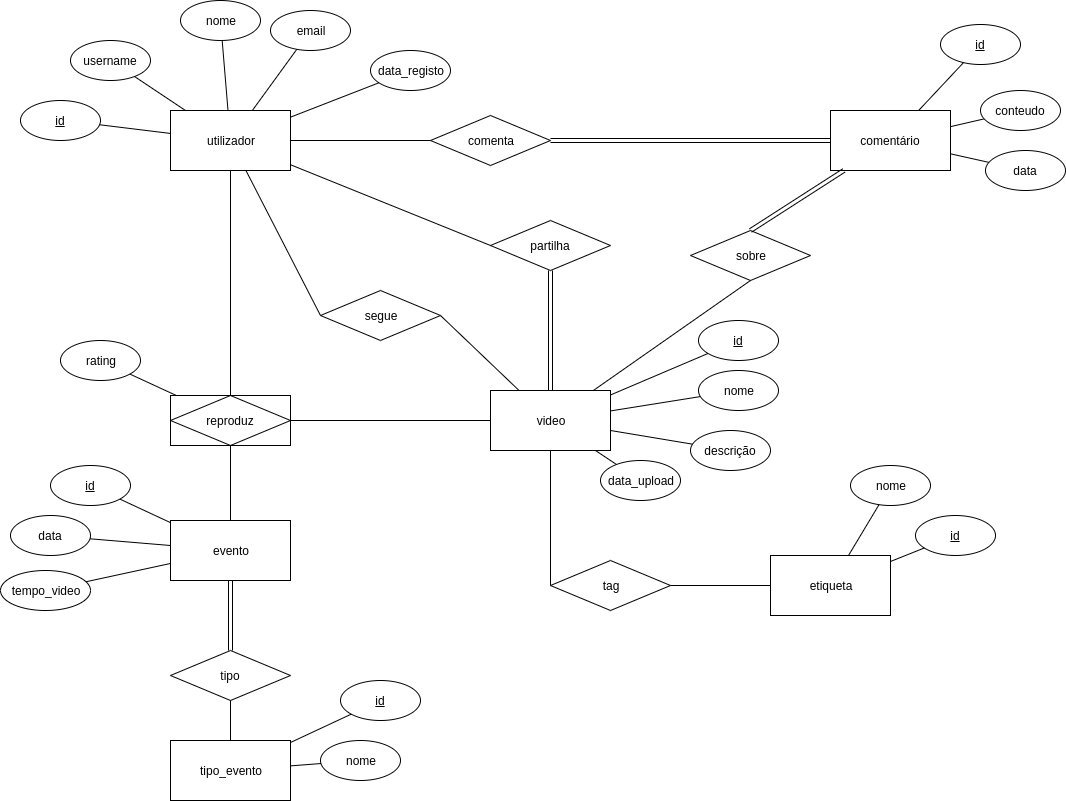

The diagram above was exported from draw.io. Its source (the exported page's mxGraphModel, read from the mxfile embedded in the PNG):
<mxGraphModel dx="1648" dy="795" grid="1" gridSize="10" guides="1" tooltips="1" connect="1" arrows="1" fold="1" page="1" pageScale="1" pageWidth="2336" pageHeight="1654" math="0" shadow="0">
  <root>
    <mxCell id="0" />
    <mxCell id="1" parent="0" />
    <mxCell id="VKdh38Z98uQMI6yX1Iq--6" style="edgeStyle=none;rounded=0;orthogonalLoop=1;jettySize=auto;html=1;endArrow=none;endFill=0;" parent="1" source="VKdh38Z98uQMI6yX1Iq--1" target="VKdh38Z98uQMI6yX1Iq--5" edge="1">
      <mxGeometry relative="1" as="geometry" />
    </mxCell>
    <mxCell id="VKdh38Z98uQMI6yX1Iq--7" style="edgeStyle=none;rounded=0;orthogonalLoop=1;jettySize=auto;html=1;endArrow=none;endFill=0;" parent="1" source="VKdh38Z98uQMI6yX1Iq--1" target="VKdh38Z98uQMI6yX1Iq--4" edge="1">
      <mxGeometry relative="1" as="geometry" />
    </mxCell>
    <mxCell id="VKdh38Z98uQMI6yX1Iq--8" style="edgeStyle=none;rounded=0;orthogonalLoop=1;jettySize=auto;html=1;endArrow=none;endFill=0;" parent="1" source="VKdh38Z98uQMI6yX1Iq--1" target="VKdh38Z98uQMI6yX1Iq--3" edge="1">
      <mxGeometry relative="1" as="geometry" />
    </mxCell>
    <mxCell id="VKdh38Z98uQMI6yX1Iq--1" value="utilizador" style="rounded=0;whiteSpace=wrap;html=1;" parent="1" vertex="1">
      <mxGeometry x="600" y="320" width="120" height="60" as="geometry" />
    </mxCell>
    <mxCell id="VKdh38Z98uQMI6yX1Iq--2" value="username" style="ellipse;whiteSpace=wrap;html=1;" parent="1" vertex="1">
      <mxGeometry x="500" y="250" width="80" height="40" as="geometry" />
    </mxCell>
    <mxCell id="VKdh38Z98uQMI6yX1Iq--3" value="nome&lt;span style=&quot;color: rgba(0 , 0 , 0 , 0) ; font-family: &amp;#34;helvetica&amp;#34; , &amp;#34;arial&amp;#34; , sans-serif ; font-size: 0px ; white-space: nowrap&quot;&gt;%3CmxGraphModel%3E%3Croot%3E%3CmxCell%20id%3D%220%22%2F%3E%3CmxCell%20id%3D%221%22%20parent%3D%220%22%2F%3E%3CmxCell%20id%3D%222%22%20value%3D%22username%22%20style%3D%22ellipse%3BwhiteSpace%3Dwrap%3Bhtml%3D1%3B%22%20vertex%3D%221%22%20parent%3D%221%22%3E%3CmxGeometry%20x%3D%22430%22%20y%3D%22230%22%20width%3D%2280%22%20height%3D%2240%22%20as%3D%22geometry%22%2F%3E%3C%2FmxCell%3E%3C%2Froot%3E%3C%2FmxGraphModel%3E&lt;/span&gt;" style="ellipse;whiteSpace=wrap;html=1;" parent="1" vertex="1">
      <mxGeometry x="610" y="210" width="80" height="40" as="geometry" />
    </mxCell>
    <mxCell id="VKdh38Z98uQMI6yX1Iq--4" value="email" style="ellipse;whiteSpace=wrap;html=1;" parent="1" vertex="1">
      <mxGeometry x="700" y="220" width="80" height="40" as="geometry" />
    </mxCell>
    <mxCell id="VKdh38Z98uQMI6yX1Iq--5" value="data_registo" style="ellipse;whiteSpace=wrap;html=1;" parent="1" vertex="1">
      <mxGeometry x="800" y="260" width="80" height="40" as="geometry" />
    </mxCell>
    <mxCell id="VKdh38Z98uQMI6yX1Iq--9" value="" style="endArrow=none;html=1;" parent="1" source="VKdh38Z98uQMI6yX1Iq--1" target="VKdh38Z98uQMI6yX1Iq--2" edge="1">
      <mxGeometry width="50" height="50" relative="1" as="geometry">
        <mxPoint x="430" y="450" as="sourcePoint" />
        <mxPoint x="480" y="400" as="targetPoint" />
      </mxGeometry>
    </mxCell>
    <mxCell id="VKdh38Z98uQMI6yX1Iq--10" style="edgeStyle=none;rounded=0;orthogonalLoop=1;jettySize=auto;html=1;endArrow=none;endFill=0;" parent="1" source="VKdh38Z98uQMI6yX1Iq--13" target="VKdh38Z98uQMI6yX1Iq--17" edge="1">
      <mxGeometry relative="1" as="geometry" />
    </mxCell>
    <mxCell id="VKdh38Z98uQMI6yX1Iq--11" style="edgeStyle=none;rounded=0;orthogonalLoop=1;jettySize=auto;html=1;endArrow=none;endFill=0;" parent="1" source="VKdh38Z98uQMI6yX1Iq--13" target="VKdh38Z98uQMI6yX1Iq--16" edge="1">
      <mxGeometry relative="1" as="geometry" />
    </mxCell>
    <mxCell id="VKdh38Z98uQMI6yX1Iq--12" style="edgeStyle=none;rounded=0;orthogonalLoop=1;jettySize=auto;html=1;endArrow=none;endFill=0;" parent="1" source="VKdh38Z98uQMI6yX1Iq--13" target="VKdh38Z98uQMI6yX1Iq--15" edge="1">
      <mxGeometry relative="1" as="geometry" />
    </mxCell>
    <mxCell id="VKdh38Z98uQMI6yX1Iq--13" value="video" style="rounded=0;whiteSpace=wrap;html=1;" parent="1" vertex="1">
      <mxGeometry x="920" y="600" width="120" height="60" as="geometry" />
    </mxCell>
    <mxCell id="VKdh38Z98uQMI6yX1Iq--14" value="&lt;u&gt;id&lt;/u&gt;" style="ellipse;whiteSpace=wrap;html=1;" parent="1" vertex="1">
      <mxGeometry x="1128" y="530" width="80" height="40" as="geometry" />
    </mxCell>
    <mxCell id="VKdh38Z98uQMI6yX1Iq--15" value="nome&lt;span style=&quot;color: rgba(0 , 0 , 0 , 0) ; font-family: &amp;#34;helvetica&amp;#34; , &amp;#34;arial&amp;#34; , sans-serif ; font-size: 0px ; white-space: nowrap&quot;&gt;%3CmxGraphModel%3E%3Croot%3E%3CmxCell%20id%3D%220%22%2F%3E%3CmxCell%20id%3D%221%22%20parent%3D%220%22%2F%3E%3CmxCell%20id%3D%222%22%20value%3D%22username%22%20style%3D%22ellipse%3BwhiteSpace%3Dwrap%3Bhtml%3D1%3B%22%20vertex%3D%221%22%20parent%3D%221%22%3E%3CmxGeometry%20x%3D%22430%22%20y%3D%22230%22%20width%3D%2280%22%20height%3D%2240%22%20as%3D%22geometry%22%2F%3E%3C%2FmxCell%3E%3C%2Froot%3E%3C%2FmxGraphModel%3E&lt;/span&gt;" style="ellipse;whiteSpace=wrap;html=1;" parent="1" vertex="1">
      <mxGeometry x="1128" y="580" width="80" height="40" as="geometry" />
    </mxCell>
    <mxCell id="VKdh38Z98uQMI6yX1Iq--16" value="descrição" style="ellipse;whiteSpace=wrap;html=1;" parent="1" vertex="1">
      <mxGeometry x="1120" y="640" width="80" height="40" as="geometry" />
    </mxCell>
    <mxCell id="VKdh38Z98uQMI6yX1Iq--17" value="data_upload" style="ellipse;whiteSpace=wrap;html=1;" parent="1" vertex="1">
      <mxGeometry x="1030" y="670" width="80" height="40" as="geometry" />
    </mxCell>
    <mxCell id="VKdh38Z98uQMI6yX1Iq--18" value="" style="endArrow=none;html=1;" parent="1" source="VKdh38Z98uQMI6yX1Iq--13" target="VKdh38Z98uQMI6yX1Iq--14" edge="1">
      <mxGeometry width="50" height="50" relative="1" as="geometry">
        <mxPoint x="740" y="710" as="sourcePoint" />
        <mxPoint x="790" y="660" as="targetPoint" />
      </mxGeometry>
    </mxCell>
    <mxCell id="VKdh38Z98uQMI6yX1Iq--19" value="&lt;u&gt;id&lt;/u&gt;" style="ellipse;whiteSpace=wrap;html=1;" parent="1" vertex="1">
      <mxGeometry x="450" y="310" width="80" height="40" as="geometry" />
    </mxCell>
    <mxCell id="VKdh38Z98uQMI6yX1Iq--20" value="" style="endArrow=none;html=1;" parent="1" source="VKdh38Z98uQMI6yX1Iq--19" target="VKdh38Z98uQMI6yX1Iq--1" edge="1">
      <mxGeometry width="50" height="50" relative="1" as="geometry">
        <mxPoint x="490" y="460" as="sourcePoint" />
        <mxPoint x="540" y="410" as="targetPoint" />
      </mxGeometry>
    </mxCell>
    <mxCell id="VKdh38Z98uQMI6yX1Iq--24" value="etiqueta" style="rounded=0;whiteSpace=wrap;html=1;" parent="1" vertex="1">
      <mxGeometry x="1200" y="765" width="120" height="60" as="geometry" />
    </mxCell>
    <mxCell id="VKdh38Z98uQMI6yX1Iq--25" value="nome" style="ellipse;whiteSpace=wrap;html=1;" parent="1" vertex="1">
      <mxGeometry x="1280" y="675" width="80" height="40" as="geometry" />
    </mxCell>
    <mxCell id="VKdh38Z98uQMI6yX1Iq--29" value="" style="endArrow=none;html=1;" parent="1" source="VKdh38Z98uQMI6yX1Iq--24" target="VKdh38Z98uQMI6yX1Iq--25" edge="1">
      <mxGeometry width="50" height="50" relative="1" as="geometry">
        <mxPoint x="555" y="775" as="sourcePoint" />
        <mxPoint x="605" y="725" as="targetPoint" />
      </mxGeometry>
    </mxCell>
    <mxCell id="VKdh38Z98uQMI6yX1Iq--30" value="&lt;u&gt;id&lt;/u&gt;" style="ellipse;whiteSpace=wrap;html=1;" parent="1" vertex="1">
      <mxGeometry x="1345" y="725" width="80" height="40" as="geometry" />
    </mxCell>
    <mxCell id="VKdh38Z98uQMI6yX1Iq--31" value="" style="endArrow=none;html=1;" parent="1" source="VKdh38Z98uQMI6yX1Iq--30" target="VKdh38Z98uQMI6yX1Iq--24" edge="1">
      <mxGeometry width="50" height="50" relative="1" as="geometry">
        <mxPoint x="615" y="785" as="sourcePoint" />
        <mxPoint x="665" y="735" as="targetPoint" />
      </mxGeometry>
    </mxCell>
    <mxCell id="VKdh38Z98uQMI6yX1Iq--32" value="tag" style="rhombus;whiteSpace=wrap;html=1;" parent="1" vertex="1">
      <mxGeometry x="980" y="770" width="120" height="50" as="geometry" />
    </mxCell>
    <mxCell id="VKdh38Z98uQMI6yX1Iq--33" value="" style="endArrow=none;html=1;entryX=1;entryY=0.5;entryDx=0;entryDy=0;" parent="1" source="VKdh38Z98uQMI6yX1Iq--24" target="VKdh38Z98uQMI6yX1Iq--32" edge="1">
      <mxGeometry width="50" height="50" relative="1" as="geometry">
        <mxPoint x="900" y="920" as="sourcePoint" />
        <mxPoint x="950" y="870" as="targetPoint" />
      </mxGeometry>
    </mxCell>
    <mxCell id="VKdh38Z98uQMI6yX1Iq--34" value="" style="endArrow=none;html=1;exitX=0;exitY=0.5;exitDx=0;exitDy=0;" parent="1" source="VKdh38Z98uQMI6yX1Iq--32" target="VKdh38Z98uQMI6yX1Iq--13" edge="1">
      <mxGeometry width="50" height="50" relative="1" as="geometry">
        <mxPoint x="900" y="870" as="sourcePoint" />
        <mxPoint x="720" y="550" as="targetPoint" />
      </mxGeometry>
    </mxCell>
    <mxCell id="VKdh38Z98uQMI6yX1Iq--35" value="partilha" style="rhombus;whiteSpace=wrap;html=1;" parent="1" vertex="1">
      <mxGeometry x="920" y="430" width="120" height="50" as="geometry" />
    </mxCell>
    <mxCell id="VKdh38Z98uQMI6yX1Iq--36" value="" style="endArrow=none;html=1;exitX=0;exitY=0.5;exitDx=0;exitDy=0;" parent="1" source="VKdh38Z98uQMI6yX1Iq--35" target="VKdh38Z98uQMI6yX1Iq--1" edge="1">
      <mxGeometry width="50" height="50" relative="1" as="geometry">
        <mxPoint x="580" y="500" as="sourcePoint" />
        <mxPoint x="630" y="450" as="targetPoint" />
      </mxGeometry>
    </mxCell>
    <mxCell id="VKdh38Z98uQMI6yX1Iq--37" value="" style="endArrow=none;html=1;entryX=0.5;entryY=1;entryDx=0;entryDy=0;shape=link;" parent="1" source="VKdh38Z98uQMI6yX1Iq--13" target="VKdh38Z98uQMI6yX1Iq--35" edge="1">
      <mxGeometry width="50" height="50" relative="1" as="geometry">
        <mxPoint x="330" y="460" as="sourcePoint" />
        <mxPoint x="380" y="410" as="targetPoint" />
      </mxGeometry>
    </mxCell>
    <mxCell id="VKdh38Z98uQMI6yX1Iq--38" style="edgeStyle=none;rounded=0;orthogonalLoop=1;jettySize=auto;html=1;endArrow=none;endFill=0;" parent="1" source="VKdh38Z98uQMI6yX1Iq--41" target="VKdh38Z98uQMI6yX1Iq--45" edge="1">
      <mxGeometry relative="1" as="geometry" />
    </mxCell>
    <mxCell id="VKdh38Z98uQMI6yX1Iq--39" style="edgeStyle=none;rounded=0;orthogonalLoop=1;jettySize=auto;html=1;endArrow=none;endFill=0;" parent="1" source="VKdh38Z98uQMI6yX1Iq--41" target="VKdh38Z98uQMI6yX1Iq--44" edge="1">
      <mxGeometry relative="1" as="geometry" />
    </mxCell>
    <mxCell id="VKdh38Z98uQMI6yX1Iq--41" value="comentário" style="rounded=0;whiteSpace=wrap;html=1;" parent="1" vertex="1">
      <mxGeometry x="1260" y="320" width="120" height="60" as="geometry" />
    </mxCell>
    <mxCell id="VKdh38Z98uQMI6yX1Iq--44" value="conteudo" style="ellipse;whiteSpace=wrap;html=1;" parent="1" vertex="1">
      <mxGeometry x="1410" y="300" width="80" height="40" as="geometry" />
    </mxCell>
    <mxCell id="VKdh38Z98uQMI6yX1Iq--45" value="data" style="ellipse;whiteSpace=wrap;html=1;" parent="1" vertex="1">
      <mxGeometry x="1415" y="360" width="80" height="40" as="geometry" />
    </mxCell>
    <mxCell id="VKdh38Z98uQMI6yX1Iq--47" value="comenta" style="rhombus;whiteSpace=wrap;html=1;" parent="1" vertex="1">
      <mxGeometry x="860" y="325" width="120" height="50" as="geometry" />
    </mxCell>
    <mxCell id="VKdh38Z98uQMI6yX1Iq--48" value="" style="endArrow=none;html=1;entryX=0;entryY=0.5;entryDx=0;entryDy=0;" parent="1" source="VKdh38Z98uQMI6yX1Iq--1" target="VKdh38Z98uQMI6yX1Iq--47" edge="1">
      <mxGeometry width="50" height="50" relative="1" as="geometry">
        <mxPoint x="490" y="470" as="sourcePoint" />
        <mxPoint x="540" y="420" as="targetPoint" />
      </mxGeometry>
    </mxCell>
    <mxCell id="VKdh38Z98uQMI6yX1Iq--49" value="" style="shape=link;html=1;endArrow=none;endFill=0;entryX=0;entryY=0.5;entryDx=0;entryDy=0;exitX=1;exitY=0.5;exitDx=0;exitDy=0;" parent="1" source="VKdh38Z98uQMI6yX1Iq--47" target="VKdh38Z98uQMI6yX1Iq--41" edge="1">
      <mxGeometry width="50" height="50" relative="1" as="geometry">
        <mxPoint x="960" y="270" as="sourcePoint" />
        <mxPoint x="1010" y="220" as="targetPoint" />
      </mxGeometry>
    </mxCell>
    <mxCell id="VKdh38Z98uQMI6yX1Iq--50" value="sobre" style="rhombus;whiteSpace=wrap;html=1;" parent="1" vertex="1">
      <mxGeometry x="1120" y="440" width="120" height="50" as="geometry" />
    </mxCell>
    <mxCell id="VKdh38Z98uQMI6yX1Iq--51" value="" style="shape=link;html=1;endArrow=none;endFill=0;exitX=0.5;exitY=0;exitDx=0;exitDy=0;" parent="1" source="VKdh38Z98uQMI6yX1Iq--50" target="VKdh38Z98uQMI6yX1Iq--41" edge="1">
      <mxGeometry width="50" height="50" relative="1" as="geometry">
        <mxPoint x="1190" y="510" as="sourcePoint" />
        <mxPoint x="1240" y="460" as="targetPoint" />
      </mxGeometry>
    </mxCell>
    <mxCell id="VKdh38Z98uQMI6yX1Iq--52" value="" style="endArrow=none;html=1;entryX=0.5;entryY=1;entryDx=0;entryDy=0;" parent="1" source="VKdh38Z98uQMI6yX1Iq--13" target="VKdh38Z98uQMI6yX1Iq--50" edge="1">
      <mxGeometry width="50" height="50" relative="1" as="geometry">
        <mxPoint x="950" y="470" as="sourcePoint" />
        <mxPoint x="1000" y="420" as="targetPoint" />
      </mxGeometry>
    </mxCell>
    <mxCell id="VKdh38Z98uQMI6yX1Iq--53" value="segue" style="rhombus;whiteSpace=wrap;html=1;" parent="1" vertex="1">
      <mxGeometry x="750" y="500" width="120" height="50" as="geometry" />
    </mxCell>
    <mxCell id="VKdh38Z98uQMI6yX1Iq--54" value="" style="endArrow=none;html=1;exitX=1;exitY=0.5;exitDx=0;exitDy=0;" parent="1" source="VKdh38Z98uQMI6yX1Iq--53" target="VKdh38Z98uQMI6yX1Iq--13" edge="1">
      <mxGeometry width="50" height="50" relative="1" as="geometry">
        <mxPoint x="820" y="680" as="sourcePoint" />
        <mxPoint x="870" y="630" as="targetPoint" />
      </mxGeometry>
    </mxCell>
    <mxCell id="VKdh38Z98uQMI6yX1Iq--55" value="" style="endArrow=none;html=1;exitX=0;exitY=0.5;exitDx=0;exitDy=0;" parent="1" source="VKdh38Z98uQMI6yX1Iq--53" target="VKdh38Z98uQMI6yX1Iq--1" edge="1">
      <mxGeometry width="50" height="50" relative="1" as="geometry">
        <mxPoint x="520" y="570" as="sourcePoint" />
        <mxPoint x="570" y="520" as="targetPoint" />
      </mxGeometry>
    </mxCell>
    <mxCell id="VKdh38Z98uQMI6yX1Iq--56" value="reproduz" style="rhombus;whiteSpace=wrap;html=1;" parent="1" vertex="1">
      <mxGeometry x="600" y="605" width="120" height="50" as="geometry" />
    </mxCell>
    <mxCell id="VKdh38Z98uQMI6yX1Iq--57" value="" style="endArrow=none;html=1;exitX=0.5;exitY=0;exitDx=0;exitDy=0;" parent="1" source="VKdh38Z98uQMI6yX1Iq--56" target="VKdh38Z98uQMI6yX1Iq--1" edge="1">
      <mxGeometry width="50" height="50" relative="1" as="geometry">
        <mxPoint x="450" y="570" as="sourcePoint" />
        <mxPoint x="500" y="520" as="targetPoint" />
      </mxGeometry>
    </mxCell>
    <mxCell id="VKdh38Z98uQMI6yX1Iq--58" value="" style="endArrow=none;html=1;exitX=1;exitY=0.5;exitDx=0;exitDy=0;" parent="1" source="VKdh38Z98uQMI6yX1Iq--56" target="VKdh38Z98uQMI6yX1Iq--13" edge="1">
      <mxGeometry width="50" height="50" relative="1" as="geometry">
        <mxPoint x="660" y="780" as="sourcePoint" />
        <mxPoint x="710" y="730" as="targetPoint" />
      </mxGeometry>
    </mxCell>
    <mxCell id="VKdh38Z98uQMI6yX1Iq--59" value="data" style="ellipse;whiteSpace=wrap;html=1;" parent="1" vertex="1">
      <mxGeometry x="440" y="725" width="80" height="40" as="geometry" />
    </mxCell>
    <mxCell id="VKdh38Z98uQMI6yX1Iq--60" value="tempo_video" style="ellipse;whiteSpace=wrap;html=1;" parent="1" vertex="1">
      <mxGeometry x="430" y="780" width="90" height="40" as="geometry" />
    </mxCell>
    <mxCell id="VKdh38Z98uQMI6yX1Iq--61" value="" style="rounded=0;whiteSpace=wrap;html=1;fillColor=none;" parent="1" vertex="1">
      <mxGeometry x="600" y="605" width="120" height="50" as="geometry" />
    </mxCell>
    <mxCell id="VKdh38Z98uQMI6yX1Iq--63" value="evento" style="rounded=0;whiteSpace=wrap;html=1;" parent="1" vertex="1">
      <mxGeometry x="600" y="730" width="120" height="60" as="geometry" />
    </mxCell>
    <mxCell id="VKdh38Z98uQMI6yX1Iq--64" value="" style="endArrow=none;html=1;" parent="1" source="VKdh38Z98uQMI6yX1Iq--60" target="VKdh38Z98uQMI6yX1Iq--63" edge="1">
      <mxGeometry width="50" height="50" relative="1" as="geometry">
        <mxPoint x="300" y="750" as="sourcePoint" />
        <mxPoint x="350" y="700" as="targetPoint" />
      </mxGeometry>
    </mxCell>
    <mxCell id="VKdh38Z98uQMI6yX1Iq--65" value="" style="endArrow=none;html=1;" parent="1" source="VKdh38Z98uQMI6yX1Iq--63" target="VKdh38Z98uQMI6yX1Iq--59" edge="1">
      <mxGeometry width="50" height="50" relative="1" as="geometry">
        <mxPoint x="410" y="740" as="sourcePoint" />
        <mxPoint x="460" y="690" as="targetPoint" />
      </mxGeometry>
    </mxCell>
    <mxCell id="VKdh38Z98uQMI6yX1Iq--66" value="" style="endArrow=none;html=1;entryX=0.5;entryY=1;entryDx=0;entryDy=0;" parent="1" source="VKdh38Z98uQMI6yX1Iq--63" target="VKdh38Z98uQMI6yX1Iq--61" edge="1">
      <mxGeometry width="50" height="50" relative="1" as="geometry">
        <mxPoint x="590" y="810" as="sourcePoint" />
        <mxPoint x="640" y="760" as="targetPoint" />
      </mxGeometry>
    </mxCell>
    <mxCell id="VKdh38Z98uQMI6yX1Iq--67" value="tipo_evento" style="rounded=0;whiteSpace=wrap;html=1;" parent="1" vertex="1">
      <mxGeometry x="600" y="950" width="120" height="60" as="geometry" />
    </mxCell>
    <mxCell id="VKdh38Z98uQMI6yX1Iq--68" value="&lt;u&gt;id&lt;/u&gt;" style="ellipse;whiteSpace=wrap;html=1;" parent="1" vertex="1">
      <mxGeometry x="480" y="675" width="80" height="40" as="geometry" />
    </mxCell>
    <mxCell id="VKdh38Z98uQMI6yX1Iq--69" value="" style="endArrow=none;html=1;" parent="1" source="VKdh38Z98uQMI6yX1Iq--68" target="VKdh38Z98uQMI6yX1Iq--63" edge="1">
      <mxGeometry width="50" height="50" relative="1" as="geometry">
        <mxPoint x="320" y="600" as="sourcePoint" />
        <mxPoint x="370" y="550" as="targetPoint" />
      </mxGeometry>
    </mxCell>
    <mxCell id="VKdh38Z98uQMI6yX1Iq--70" value="tipo" style="rhombus;whiteSpace=wrap;html=1;" parent="1" vertex="1">
      <mxGeometry x="600" y="860" width="120" height="50" as="geometry" />
    </mxCell>
    <mxCell id="VKdh38Z98uQMI6yX1Iq--71" value="" style="endArrow=none;html=1;" parent="1" source="VKdh38Z98uQMI6yX1Iq--67" target="VKdh38Z98uQMI6yX1Iq--70" edge="1">
      <mxGeometry width="50" height="50" relative="1" as="geometry">
        <mxPoint x="540" y="970" as="sourcePoint" />
        <mxPoint x="590" y="920" as="targetPoint" />
      </mxGeometry>
    </mxCell>
    <mxCell id="VKdh38Z98uQMI6yX1Iq--72" value="" style="shape=link;html=1;endArrow=none;endFill=0;exitX=0.5;exitY=0;exitDx=0;exitDy=0;" parent="1" source="VKdh38Z98uQMI6yX1Iq--70" target="VKdh38Z98uQMI6yX1Iq--63" edge="1">
      <mxGeometry width="50" height="50" relative="1" as="geometry">
        <mxPoint x="350" y="930" as="sourcePoint" />
        <mxPoint x="400" y="880" as="targetPoint" />
      </mxGeometry>
    </mxCell>
    <mxCell id="VKdh38Z98uQMI6yX1Iq--73" value="&lt;u&gt;id&lt;/u&gt;" style="ellipse;whiteSpace=wrap;html=1;" parent="1" vertex="1">
      <mxGeometry x="770" y="890" width="80" height="40" as="geometry" />
    </mxCell>
    <mxCell id="VKdh38Z98uQMI6yX1Iq--74" value="nome" style="ellipse;whiteSpace=wrap;html=1;" parent="1" vertex="1">
      <mxGeometry x="750" y="950" width="80" height="40" as="geometry" />
    </mxCell>
    <mxCell id="VKdh38Z98uQMI6yX1Iq--75" value="" style="endArrow=none;html=1;" parent="1" source="VKdh38Z98uQMI6yX1Iq--67" target="VKdh38Z98uQMI6yX1Iq--74" edge="1">
      <mxGeometry width="50" height="50" relative="1" as="geometry">
        <mxPoint x="760" y="1110" as="sourcePoint" />
        <mxPoint x="810" y="1060" as="targetPoint" />
      </mxGeometry>
    </mxCell>
    <mxCell id="VKdh38Z98uQMI6yX1Iq--76" value="" style="endArrow=none;html=1;" parent="1" source="VKdh38Z98uQMI6yX1Iq--67" target="VKdh38Z98uQMI6yX1Iq--73" edge="1">
      <mxGeometry width="50" height="50" relative="1" as="geometry">
        <mxPoint x="760" y="900" as="sourcePoint" />
        <mxPoint x="810" y="850" as="targetPoint" />
      </mxGeometry>
    </mxCell>
    <mxCell id="VKdh38Z98uQMI6yX1Iq--78" value="rating" style="ellipse;whiteSpace=wrap;html=1;" parent="1" vertex="1">
      <mxGeometry x="490" y="550" width="80" height="40" as="geometry" />
    </mxCell>
    <mxCell id="VKdh38Z98uQMI6yX1Iq--79" value="" style="endArrow=none;html=1;" parent="1" source="VKdh38Z98uQMI6yX1Iq--61" target="VKdh38Z98uQMI6yX1Iq--78" edge="1">
      <mxGeometry width="50" height="50" relative="1" as="geometry">
        <mxPoint x="510" y="680" as="sourcePoint" />
        <mxPoint x="560" y="630" as="targetPoint" />
      </mxGeometry>
    </mxCell>
    <mxCell id="VKdh38Z98uQMI6yX1Iq--80" value="&lt;u&gt;id&lt;/u&gt;" style="ellipse;whiteSpace=wrap;html=1;" parent="1" vertex="1">
      <mxGeometry x="1370" y="234" width="80" height="40" as="geometry" />
    </mxCell>
    <mxCell id="VKdh38Z98uQMI6yX1Iq--81" value="" style="endArrow=none;html=1;" parent="1" source="VKdh38Z98uQMI6yX1Iq--41" target="VKdh38Z98uQMI6yX1Iq--80" edge="1">
      <mxGeometry width="50" height="50" relative="1" as="geometry">
        <mxPoint x="1180" y="320" as="sourcePoint" />
        <mxPoint x="1230" y="270" as="targetPoint" />
      </mxGeometry>
    </mxCell>
  </root>
</mxGraphModel>